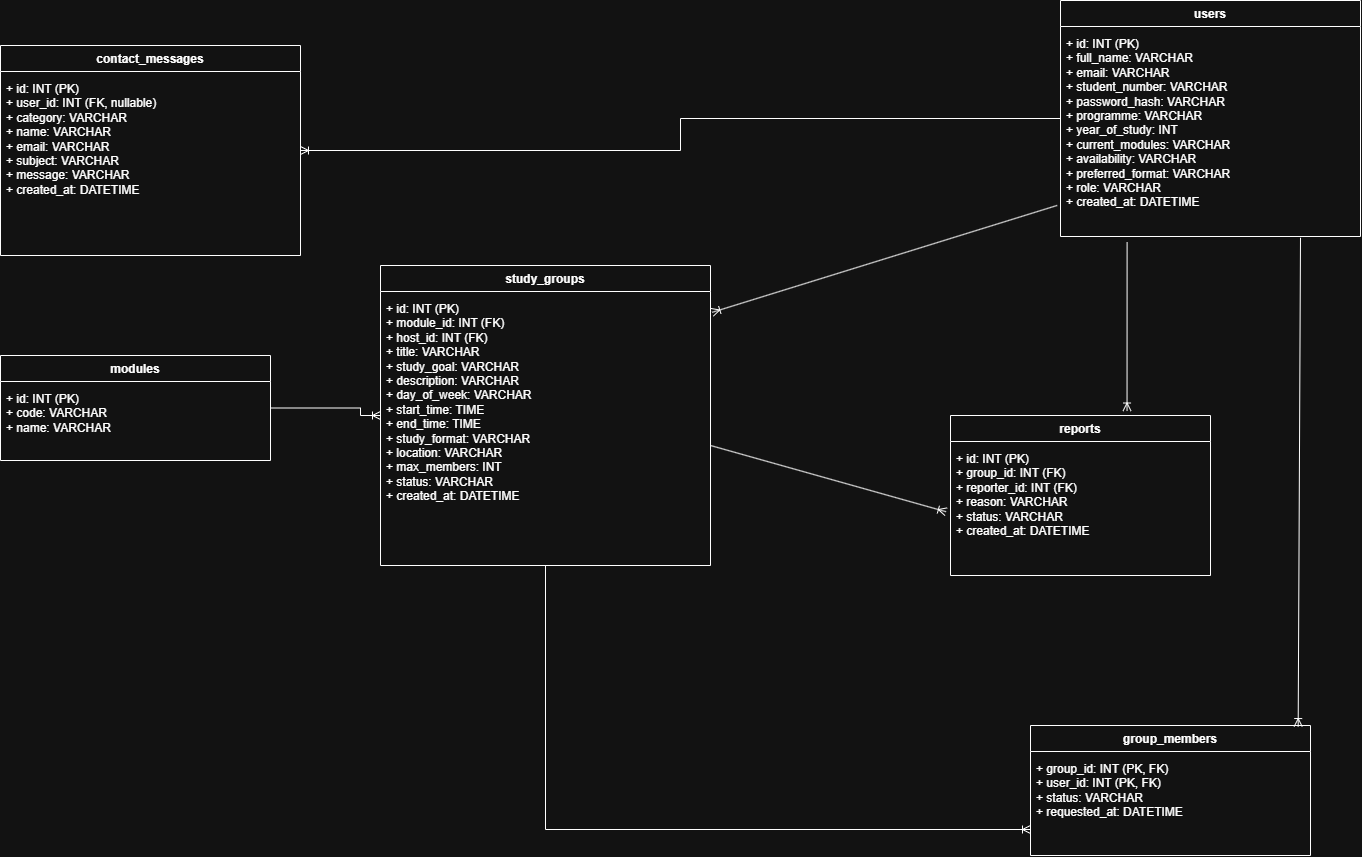

The diagram above was exported from draw.io. Its source (the exported page's mxGraphModel, read from the mxfile embedded in the PNG):
<mxGraphModel dx="1572" dy="2140" grid="1" gridSize="10" guides="1" tooltips="1" connect="1" arrows="1" fold="1" page="1" pageScale="1" pageWidth="1600" pageHeight="1000" math="0" shadow="0">
  <root>
    <mxCell id="0" />
    <mxCell id="1" parent="0" />
    <mxCell id="t2" parent="1" style="swimlane;fontStyle=1;align=center;verticalAlign=top;childLayout=stackLayout;horizontal=1;startSize=26;rounded=0;html=1;whiteSpace=wrap;collapsible=0;" value="users" vertex="1">
      <mxGeometry height="236" width="300" x="1100" y="-5" as="geometry" />
    </mxCell>
    <mxCell id="b2" parent="t2" style="text;strokeColor=none;fillColor=none;align=left;verticalAlign=top;spacingLeft=4;spacingTop=4;html=1;whiteSpace=wrap;" value="+ id: INT (PK)&lt;br&gt;+ full_name: VARCHAR&lt;br&gt;+ email: VARCHAR&lt;br&gt;+ student_number: VARCHAR&lt;br&gt;+ password_hash: VARCHAR&lt;br&gt;+ programme: VARCHAR&lt;br&gt;+ year_of_study: INT&lt;br&gt;+ current_modules: VARCHAR&lt;br&gt;+ availability: VARCHAR&lt;br&gt;+ preferred_format: VARCHAR&lt;br&gt;+ role: VARCHAR&lt;br&gt;+ created_at: DATETIME" vertex="1">
      <mxGeometry height="210" width="300" y="26" as="geometry" />
    </mxCell>
    <mxCell id="t3" parent="1" style="swimlane;fontStyle=1;align=center;verticalAlign=top;childLayout=stackLayout;horizontal=1;startSize=26;rounded=0;html=1;whiteSpace=wrap;collapsible=0;" value="modules" vertex="1">
      <mxGeometry height="105" width="270" x="40" y="350" as="geometry" />
    </mxCell>
    <mxCell id="b3" parent="t3" style="text;strokeColor=none;fillColor=none;align=left;verticalAlign=top;spacingLeft=4;spacingTop=4;html=1;whiteSpace=wrap;" value="+ id: INT (PK)&lt;br&gt;+ code: VARCHAR&lt;br&gt;+ name: VARCHAR" vertex="1">
      <mxGeometry height="79" width="270" y="26" as="geometry" />
    </mxCell>
    <mxCell id="t4" parent="1" style="swimlane;fontStyle=1;align=center;verticalAlign=top;childLayout=stackLayout;horizontal=1;startSize=26;rounded=0;html=1;whiteSpace=wrap;collapsible=0;" value="study_groups" vertex="1">
      <mxGeometry height="300" width="330" x="420" y="260" as="geometry" />
    </mxCell>
    <mxCell id="b4" parent="t4" style="text;strokeColor=none;fillColor=none;align=left;verticalAlign=top;spacingLeft=4;spacingTop=4;html=1;whiteSpace=wrap;" value="+ id: INT (PK)&lt;br&gt;+ module_id: INT (FK)&lt;br&gt;+ host_id: INT (FK)&lt;br&gt;+ title: VARCHAR&lt;br&gt;+ study_goal: VARCHAR&lt;br&gt;+ description: VARCHAR&lt;br&gt;+ day_of_week: VARCHAR&lt;br&gt;+ start_time: TIME&lt;br&gt;+ end_time: TIME&lt;br&gt;+ study_format: VARCHAR&lt;br&gt;+ location: VARCHAR&lt;br&gt;+ max_members: INT&lt;br&gt;+ status: VARCHAR&lt;br&gt;+ created_at: DATETIME" vertex="1">
      <mxGeometry height="274" width="330" y="26" as="geometry" />
    </mxCell>
    <mxCell id="t5" parent="1" style="swimlane;fontStyle=1;align=center;verticalAlign=top;childLayout=stackLayout;horizontal=1;startSize=26;rounded=0;html=1;whiteSpace=wrap;collapsible=0;" value="group_members" vertex="1">
      <mxGeometry height="130" width="280" x="1070" y="720" as="geometry" />
    </mxCell>
    <mxCell id="b5" parent="t5" style="text;strokeColor=none;fillColor=none;align=left;verticalAlign=top;spacingLeft=4;spacingTop=4;html=1;whiteSpace=wrap;" value="+ group_id: INT (PK, FK)&lt;br&gt;+ user_id: INT (PK, FK)&lt;br&gt;+ status: VARCHAR&lt;br&gt;+ requested_at: DATETIME" vertex="1">
      <mxGeometry height="104" width="280" y="26" as="geometry" />
    </mxCell>
    <mxCell id="t6" parent="1" style="swimlane;fontStyle=1;align=center;verticalAlign=top;childLayout=stackLayout;horizontal=1;startSize=26;rounded=0;html=1;whiteSpace=wrap;collapsible=0;" value="reports" vertex="1">
      <mxGeometry height="160" width="260" x="990" y="410" as="geometry" />
    </mxCell>
    <mxCell id="b6" parent="t6" style="text;strokeColor=none;fillColor=none;align=left;verticalAlign=top;spacingLeft=4;spacingTop=4;html=1;whiteSpace=wrap;" value="+ id: INT (PK)&lt;br&gt;+ group_id: INT (FK)&lt;br&gt;+ reporter_id: INT (FK)&lt;br&gt;+ reason: VARCHAR&lt;br&gt;+ status: VARCHAR&lt;br&gt;+ created_at: DATETIME" vertex="1">
      <mxGeometry height="134" width="260" y="26" as="geometry" />
    </mxCell>
    <mxCell id="t7" parent="1" style="swimlane;fontStyle=1;align=center;verticalAlign=top;childLayout=stackLayout;horizontal=1;startSize=26;rounded=0;html=1;whiteSpace=wrap;collapsible=0;" value="contact_messages" vertex="1">
      <mxGeometry height="210" width="300" x="40" y="40" as="geometry" />
    </mxCell>
    <mxCell id="b7" parent="t7" style="text;strokeColor=none;fillColor=none;align=left;verticalAlign=top;spacingLeft=4;spacingTop=4;html=1;whiteSpace=wrap;" value="+ id: INT (PK)&lt;br&gt;+ user_id: INT (FK, nullable)&lt;br&gt;+ category: VARCHAR&lt;br&gt;+ name: VARCHAR&lt;br&gt;+ email: VARCHAR&lt;br&gt;+ subject: VARCHAR&lt;br&gt;+ message: VARCHAR&lt;br&gt;+ created_at: DATETIME" vertex="1">
      <mxGeometry height="184" width="300" y="26" as="geometry" />
    </mxCell>
    <mxCell id="e20" edge="1" parent="1" source="t3" style="edgeStyle=orthogonalEdgeStyle;rounded=0;orthogonalLoop=1;jettySize=auto;html=1;endArrow=ERoneToMany;endFill=0;exitX=1;exitY=0.5;exitDx=0;exitDy=0;entryX=0;entryY=0.5;entryDx=0;entryDy=0;" target="t4" value="">
      <mxGeometry relative="1" x="0.0043" as="geometry">
        <Array as="points">
          <mxPoint x="400" y="402.5" />
          <mxPoint x="400" y="410" />
        </Array>
      </mxGeometry>
    </mxCell>
    <mxCell id="e21" edge="1" parent="1" source="b2" style="rounded=0;orthogonalLoop=1;jettySize=auto;html=1;endArrow=ERoneToMany;endFill=0;entryX=1.005;entryY=0.076;entryDx=0;entryDy=0;exitX=-0.011;exitY=0.852;exitDx=0;exitDy=0;exitPerimeter=0;entryPerimeter=0;" target="b4" value="">
      <mxGeometry relative="1" x="0.4997" as="geometry">
        <mxPoint x="880" y="220" as="sourcePoint" />
      </mxGeometry>
    </mxCell>
    <mxCell id="e22" edge="1" parent="1" source="t4" style="rounded=0;orthogonalLoop=1;jettySize=auto;html=1;endArrow=ERoneToMany;endFill=0;exitX=0.5;exitY=1;exitDx=0;exitDy=0;edgeStyle=orthogonalEdgeStyle;entryX=0;entryY=0.75;entryDx=0;entryDy=0;" target="b5" value="">
      <mxGeometry relative="1" as="geometry">
        <mxPoint x="1000" y="900" as="targetPoint" />
      </mxGeometry>
    </mxCell>
    <mxCell id="e23" edge="1" parent="1" source="b2" style="rounded=0;orthogonalLoop=1;jettySize=auto;html=1;endArrow=ERoneToMany;endFill=0;entryX=0.956;entryY=0.008;entryDx=0;entryDy=0;entryPerimeter=0;exitX=0.8;exitY=1.006;exitDx=0;exitDy=0;exitPerimeter=0;" target="t5" value="">
      <mxGeometry relative="1" x="0.5397" as="geometry">
        <mxPoint x="1230" y="730" as="sourcePoint" />
      </mxGeometry>
    </mxCell>
    <mxCell id="e24" edge="1" parent="1" style="rounded=0;orthogonalLoop=1;jettySize=auto;html=1;endArrow=ERoneToMany;endFill=0;exitX=1;exitY=0.5;exitDx=0;exitDy=0;entryX=-0.017;entryY=0.524;entryDx=0;entryDy=0;entryPerimeter=0;" target="b6" value="">
      <mxGeometry relative="1" x="0.1111" as="geometry">
        <mxPoint x="750" y="440" as="sourcePoint" />
        <mxPoint x="995.46" y="449.9200000000001" as="targetPoint" />
      </mxGeometry>
    </mxCell>
    <mxCell id="e25" edge="1" parent="1" source="b2" style="rounded=0;orthogonalLoop=1;jettySize=auto;html=1;endArrow=ERoneToMany;endFill=0;entryX=0.679;entryY=-0.028;entryDx=0;entryDy=0;entryPerimeter=0;exitX=0.222;exitY=1.027;exitDx=0;exitDy=0;exitPerimeter=0;" target="t6" value="">
      <mxGeometry relative="1" x="0.4253" as="geometry">
        <mxPoint x="1166.54" y="295" as="sourcePoint" />
      </mxGeometry>
    </mxCell>
    <mxCell id="e26" edge="1" parent="1" source="t2" style="edgeStyle=orthogonalEdgeStyle;rounded=0;orthogonalLoop=1;jettySize=auto;html=1;endArrow=ERoneToMany;endFill=0;exitX=0;exitY=0.5;exitDx=0;exitDy=0;entryX=1;entryY=0.5;entryDx=0;entryDy=0;" target="t7" value="">
      <mxGeometry relative="1" as="geometry" />
    </mxCell>
  </root>
</mxGraphModel>